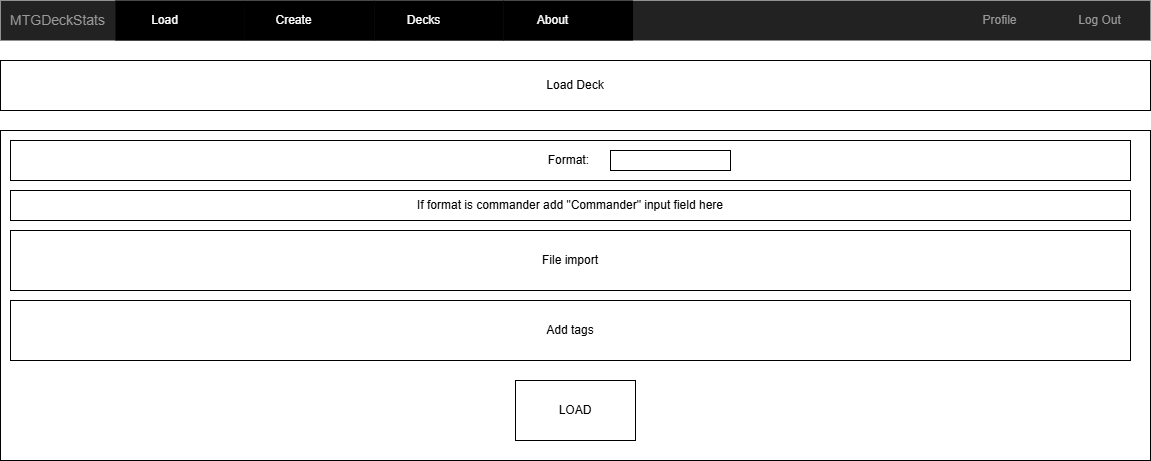

The diagram above was exported from draw.io. Its source (the exported page's mxGraphModel, read from the mxfile embedded in the PNG):
<mxGraphModel dx="1250" dy="913" grid="1" gridSize="10" guides="1" tooltips="1" connect="1" arrows="1" fold="1" page="1" pageScale="1" pageWidth="827" pageHeight="1169" math="0" shadow="0">
  <root>
    <mxCell id="0" />
    <mxCell id="1" parent="0" />
    <mxCell id="MOA89zxKdUWUaNkwN0AB-8" value="Load Deck" style="rounded=0;whiteSpace=wrap;html=1;" parent="1" vertex="1">
      <mxGeometry x="40" y="130" width="1150" height="50" as="geometry" />
    </mxCell>
    <mxCell id="MOA89zxKdUWUaNkwN0AB-10" value="" style="rounded=0;whiteSpace=wrap;html=1;" parent="1" vertex="1">
      <mxGeometry x="40" y="200" width="1150" height="330" as="geometry" />
    </mxCell>
    <mxCell id="MOA89zxKdUWUaNkwN0AB-11" value="Format:&amp;nbsp;" style="rounded=0;whiteSpace=wrap;html=1;" parent="1" vertex="1">
      <mxGeometry x="50" y="210" width="1120" height="40" as="geometry" />
    </mxCell>
    <mxCell id="MOA89zxKdUWUaNkwN0AB-12" value="" style="rounded=0;whiteSpace=wrap;html=1;" parent="1" vertex="1">
      <mxGeometry x="650" y="220" width="120" height="20" as="geometry" />
    </mxCell>
    <mxCell id="MOA89zxKdUWUaNkwN0AB-13" value="File import" style="rounded=0;whiteSpace=wrap;html=1;" parent="1" vertex="1">
      <mxGeometry x="50" y="300" width="1120" height="60" as="geometry" />
    </mxCell>
    <mxCell id="MOA89zxKdUWUaNkwN0AB-14" value="If format is commander add &quot;Commander&quot; input field here" style="rounded=0;whiteSpace=wrap;html=1;" parent="1" vertex="1">
      <mxGeometry x="50" y="260" width="1120" height="30" as="geometry" />
    </mxCell>
    <mxCell id="MOA89zxKdUWUaNkwN0AB-15" value="Add tags" style="rounded=0;whiteSpace=wrap;html=1;" parent="1" vertex="1">
      <mxGeometry x="50" y="370" width="1120" height="60" as="geometry" />
    </mxCell>
    <mxCell id="MOA89zxKdUWUaNkwN0AB-16" value="LOAD" style="rounded=0;whiteSpace=wrap;html=1;" parent="1" vertex="1">
      <mxGeometry x="555" y="450" width="120" height="60" as="geometry" />
    </mxCell>
    <mxCell id="-IXCFGFNL6aM4oRsIy8e-1" value="" style="html=1;shadow=0;dashed=0;shape=mxgraph.bootstrap.rect;fillColor=#222222;strokeColor=none;whiteSpace=wrap;rounded=0;fontSize=12;fontColor=#000000;align=center;" parent="1" vertex="1">
      <mxGeometry x="40" y="70" width="1150" height="40" as="geometry" />
    </mxCell>
    <mxCell id="-IXCFGFNL6aM4oRsIy8e-2" value="MTGDeckStats" style="html=1;shadow=0;dashed=0;fillColor=none;strokeColor=none;shape=mxgraph.bootstrap.rect;fontColor=#999999;fontSize=14;whiteSpace=wrap;" parent="-IXCFGFNL6aM4oRsIy8e-1" vertex="1">
      <mxGeometry width="115" height="40" as="geometry" />
    </mxCell>
    <mxCell id="-IXCFGFNL6aM4oRsIy8e-3" value="Load" style="html=1;shadow=0;dashed=0;shape=mxgraph.bootstrap.rect;fillColor=#000000;strokeColor=none;fontColor=#ffffff;spacingRight=30;whiteSpace=wrap;" parent="-IXCFGFNL6aM4oRsIy8e-1" vertex="1">
      <mxGeometry x="115" width="129.375" height="40" as="geometry" />
    </mxCell>
    <mxCell id="-IXCFGFNL6aM4oRsIy8e-4" value="Profile" style="html=1;shadow=0;dashed=0;fillColor=none;strokeColor=none;shape=mxgraph.bootstrap.rect;fontColor=#999999;whiteSpace=wrap;" parent="-IXCFGFNL6aM4oRsIy8e-1" vertex="1">
      <mxGeometry x="948.75" width="100.625" height="40" as="geometry" />
    </mxCell>
    <mxCell id="-IXCFGFNL6aM4oRsIy8e-5" value="Log Out" style="html=1;shadow=0;dashed=0;fillColor=none;strokeColor=none;shape=mxgraph.bootstrap.rect;fontColor=#999999;whiteSpace=wrap;" parent="-IXCFGFNL6aM4oRsIy8e-1" vertex="1">
      <mxGeometry x="1049.375" width="100.625" height="40" as="geometry" />
    </mxCell>
    <mxCell id="-IXCFGFNL6aM4oRsIy8e-6" value="Create" style="html=1;shadow=0;dashed=0;shape=mxgraph.bootstrap.rect;fillColor=#000000;strokeColor=none;fontColor=#ffffff;spacingRight=30;whiteSpace=wrap;" parent="-IXCFGFNL6aM4oRsIy8e-1" vertex="1">
      <mxGeometry x="244.38" width="129.375" height="40" as="geometry" />
    </mxCell>
    <mxCell id="-IXCFGFNL6aM4oRsIy8e-7" value="About" style="html=1;shadow=0;dashed=0;shape=mxgraph.bootstrap.rect;fillColor=#000000;strokeColor=none;fontColor=#ffffff;spacingRight=30;whiteSpace=wrap;" parent="-IXCFGFNL6aM4oRsIy8e-1" vertex="1">
      <mxGeometry x="503.14" width="129.375" height="40" as="geometry" />
    </mxCell>
    <mxCell id="-IXCFGFNL6aM4oRsIy8e-8" value="Decks" style="html=1;shadow=0;dashed=0;shape=mxgraph.bootstrap.rect;fillColor=#000000;strokeColor=none;fontColor=#ffffff;spacingRight=30;whiteSpace=wrap;" parent="-IXCFGFNL6aM4oRsIy8e-1" vertex="1">
      <mxGeometry x="373.76" width="129.375" height="40" as="geometry" />
    </mxCell>
  </root>
</mxGraphModel>